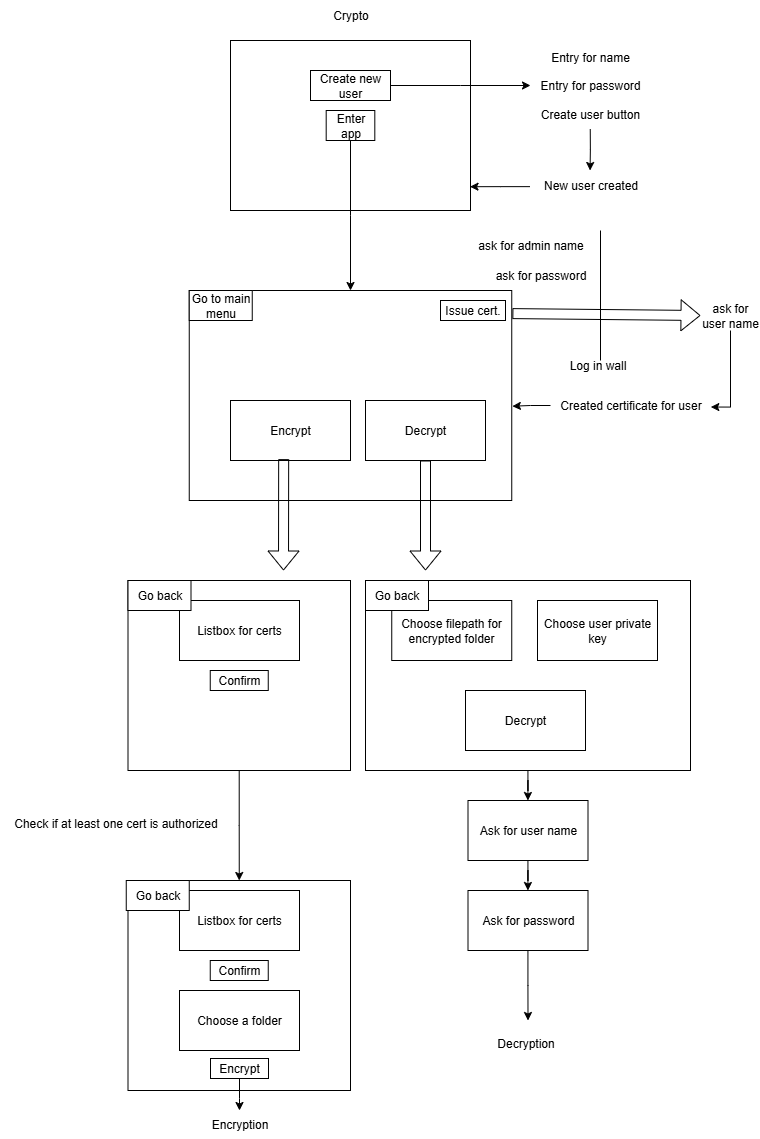

The diagram above was exported from draw.io. Its source (the exported page's mxGraphModel, read from the mxfile embedded in the PNG):
<mxGraphModel dx="1830" dy="820" grid="1" gridSize="10" guides="1" tooltips="1" connect="1" arrows="1" fold="1" page="1" pageScale="1" pageWidth="827" pageHeight="1169" math="0" shadow="0">
  <root>
    <mxCell id="0" />
    <mxCell id="1" parent="0" />
    <mxCell id="gnKoIaC-wr7jGHfxKd2l-1" value="" style="rounded=0;whiteSpace=wrap;html=1;" parent="1" vertex="1">
      <mxGeometry x="500" y="70" width="240" height="170" as="geometry" />
    </mxCell>
    <mxCell id="K5od_GI5bo9ZwnCLCw94-2" style="edgeStyle=orthogonalEdgeStyle;rounded=0;orthogonalLoop=1;jettySize=auto;html=1;" edge="1" parent="1" source="gnKoIaC-wr7jGHfxKd2l-2" target="gnKoIaC-wr7jGHfxKd2l-9">
      <mxGeometry relative="1" as="geometry" />
    </mxCell>
    <mxCell id="gnKoIaC-wr7jGHfxKd2l-2" value="Create new user" style="rounded=0;whiteSpace=wrap;html=1;" parent="1" vertex="1">
      <mxGeometry x="580" y="100" width="80" height="30" as="geometry" />
    </mxCell>
    <mxCell id="K5od_GI5bo9ZwnCLCw94-3" style="edgeStyle=orthogonalEdgeStyle;rounded=0;orthogonalLoop=1;jettySize=auto;html=1;" edge="1" parent="1" source="gnKoIaC-wr7jGHfxKd2l-3" target="gnKoIaC-wr7jGHfxKd2l-16">
      <mxGeometry relative="1" as="geometry" />
    </mxCell>
    <mxCell id="gnKoIaC-wr7jGHfxKd2l-3" value="Enter app" style="rounded=0;whiteSpace=wrap;html=1;" parent="1" vertex="1">
      <mxGeometry x="595.69" y="140" width="48.62" height="30" as="geometry" />
    </mxCell>
    <mxCell id="gnKoIaC-wr7jGHfxKd2l-4" value="Crypto" style="text;html=1;align=center;verticalAlign=middle;resizable=0;points=[];autosize=1;strokeColor=none;fillColor=none;" parent="1" vertex="1">
      <mxGeometry x="590" y="30" width="60" height="30" as="geometry" />
    </mxCell>
    <mxCell id="gnKoIaC-wr7jGHfxKd2l-9" value="Entry for name&lt;div&gt;&lt;br&gt;&lt;/div&gt;&lt;div&gt;Entry for password&lt;/div&gt;&lt;div&gt;&lt;br&gt;&lt;/div&gt;&lt;div&gt;Create user button&lt;/div&gt;" style="text;html=1;align=center;verticalAlign=middle;whiteSpace=wrap;rounded=0;" parent="1" vertex="1">
      <mxGeometry x="800" y="71.25" width="119.5" height="87.5" as="geometry" />
    </mxCell>
    <mxCell id="gnKoIaC-wr7jGHfxKd2l-16" value="" style="rounded=0;whiteSpace=wrap;html=1;" parent="1" vertex="1">
      <mxGeometry x="458.75" y="320" width="322.5" height="210" as="geometry" />
    </mxCell>
    <mxCell id="gnKoIaC-wr7jGHfxKd2l-18" value="Issue cert." style="rounded=0;whiteSpace=wrap;html=1;" parent="1" vertex="1">
      <mxGeometry x="710" y="330" width="65" height="20" as="geometry" />
    </mxCell>
    <mxCell id="gnKoIaC-wr7jGHfxKd2l-22" value="Encrypt" style="rounded=0;whiteSpace=wrap;html=1;" parent="1" vertex="1">
      <mxGeometry x="500" y="430" width="120" height="60" as="geometry" />
    </mxCell>
    <mxCell id="gnKoIaC-wr7jGHfxKd2l-23" value="Decrypt" style="rounded=0;whiteSpace=wrap;html=1;" parent="1" vertex="1">
      <mxGeometry x="635" y="430" width="120" height="60" as="geometry" />
    </mxCell>
    <mxCell id="gnKoIaC-wr7jGHfxKd2l-24" value="" style="shape=flexArrow;endArrow=classic;html=1;rounded=0;exitX=0.443;exitY=0.977;exitDx=0;exitDy=0;exitPerimeter=0;" parent="1" source="gnKoIaC-wr7jGHfxKd2l-22" edge="1">
      <mxGeometry width="50" height="50" relative="1" as="geometry">
        <mxPoint x="630" y="640" as="sourcePoint" />
        <mxPoint x="553" y="600" as="targetPoint" />
      </mxGeometry>
    </mxCell>
    <mxCell id="gnKoIaC-wr7jGHfxKd2l-25" value="" style="shape=flexArrow;endArrow=classic;html=1;rounded=0;exitX=0.5;exitY=1;exitDx=0;exitDy=0;" parent="1" source="gnKoIaC-wr7jGHfxKd2l-23" edge="1">
      <mxGeometry width="50" height="50" relative="1" as="geometry">
        <mxPoint x="680" y="580" as="sourcePoint" />
        <mxPoint x="695" y="600" as="targetPoint" />
      </mxGeometry>
    </mxCell>
    <mxCell id="gnKoIaC-wr7jGHfxKd2l-37" style="edgeStyle=orthogonalEdgeStyle;rounded=0;orthogonalLoop=1;jettySize=auto;html=1;entryX=0.5;entryY=0;entryDx=0;entryDy=0;" parent="1" source="gnKoIaC-wr7jGHfxKd2l-26" target="gnKoIaC-wr7jGHfxKd2l-36" edge="1">
      <mxGeometry relative="1" as="geometry" />
    </mxCell>
    <mxCell id="gnKoIaC-wr7jGHfxKd2l-26" value="" style="rounded=0;whiteSpace=wrap;html=1;" parent="1" vertex="1">
      <mxGeometry x="397.5" y="610" width="222.5" height="190" as="geometry" />
    </mxCell>
    <mxCell id="lKyjk_Pky7nkuGEUWO6d-2" style="edgeStyle=orthogonalEdgeStyle;rounded=0;orthogonalLoop=1;jettySize=auto;html=1;" parent="1" source="gnKoIaC-wr7jGHfxKd2l-31" target="gnKoIaC-wr7jGHfxKd2l-58" edge="1">
      <mxGeometry relative="1" as="geometry" />
    </mxCell>
    <mxCell id="gnKoIaC-wr7jGHfxKd2l-31" value="" style="rounded=0;whiteSpace=wrap;html=1;" parent="1" vertex="1">
      <mxGeometry x="635" y="610" width="325" height="190" as="geometry" />
    </mxCell>
    <mxCell id="gnKoIaC-wr7jGHfxKd2l-32" value="Listbox for certs" style="rounded=0;whiteSpace=wrap;html=1;" parent="1" vertex="1">
      <mxGeometry x="449" y="630" width="120" height="60" as="geometry" />
    </mxCell>
    <mxCell id="gnKoIaC-wr7jGHfxKd2l-33" value="Confirm" style="rounded=0;whiteSpace=wrap;html=1;" parent="1" vertex="1">
      <mxGeometry x="479.75" y="700" width="58" height="20" as="geometry" />
    </mxCell>
    <mxCell id="gnKoIaC-wr7jGHfxKd2l-36" value="" style="rounded=0;whiteSpace=wrap;html=1;" parent="1" vertex="1">
      <mxGeometry x="397.5" y="910" width="222.5" height="210" as="geometry" />
    </mxCell>
    <mxCell id="gnKoIaC-wr7jGHfxKd2l-38" value="Check if at least one cert is authorized" style="text;html=1;align=center;verticalAlign=middle;resizable=0;points=[];autosize=1;strokeColor=none;fillColor=none;" parent="1" vertex="1">
      <mxGeometry x="270" y="838" width="230" height="30" as="geometry" />
    </mxCell>
    <mxCell id="gnKoIaC-wr7jGHfxKd2l-39" value="Choose a folder" style="rounded=0;whiteSpace=wrap;html=1;" parent="1" vertex="1">
      <mxGeometry x="449" y="1020" width="120" height="60" as="geometry" />
    </mxCell>
    <mxCell id="gnKoIaC-wr7jGHfxKd2l-40" value="Listbox for certs" style="rounded=0;whiteSpace=wrap;html=1;" parent="1" vertex="1">
      <mxGeometry x="449" y="920" width="120" height="60" as="geometry" />
    </mxCell>
    <mxCell id="gnKoIaC-wr7jGHfxKd2l-41" value="Confirm" style="rounded=0;whiteSpace=wrap;html=1;" parent="1" vertex="1">
      <mxGeometry x="479.75" y="990" width="58" height="20" as="geometry" />
    </mxCell>
    <mxCell id="gnKoIaC-wr7jGHfxKd2l-43" value="Choose filepath for encrypted folder" style="rounded=0;whiteSpace=wrap;html=1;" parent="1" vertex="1">
      <mxGeometry x="661.25" y="630" width="120" height="60" as="geometry" />
    </mxCell>
    <mxCell id="gnKoIaC-wr7jGHfxKd2l-44" value="Choose user private key" style="rounded=0;whiteSpace=wrap;html=1;" parent="1" vertex="1">
      <mxGeometry x="807" y="630" width="120" height="60" as="geometry" />
    </mxCell>
    <mxCell id="gnKoIaC-wr7jGHfxKd2l-46" value="" style="shape=flexArrow;endArrow=classic;html=1;rounded=0;exitX=1.002;exitY=0.11;exitDx=0;exitDy=0;exitPerimeter=0;entryX=0;entryY=0.5;entryDx=0;entryDy=0;" parent="1" source="gnKoIaC-wr7jGHfxKd2l-16" target="gnKoIaC-wr7jGHfxKd2l-54" edge="1">
      <mxGeometry width="50" height="50" relative="1" as="geometry">
        <mxPoint x="900" y="350" as="sourcePoint" />
        <mxPoint x="960" y="340" as="targetPoint" />
      </mxGeometry>
    </mxCell>
    <mxCell id="gnKoIaC-wr7jGHfxKd2l-47" value="ask for admin name" style="text;html=1;align=center;verticalAlign=middle;resizable=0;points=[];autosize=1;strokeColor=none;fillColor=none;" parent="1" vertex="1">
      <mxGeometry x="735" y="260" width="130" height="30" as="geometry" />
    </mxCell>
    <mxCell id="gnKoIaC-wr7jGHfxKd2l-48" value="" style="endArrow=none;html=1;rounded=0;" parent="1" edge="1">
      <mxGeometry width="50" height="50" relative="1" as="geometry">
        <mxPoint x="870" y="390" as="sourcePoint" />
        <mxPoint x="870" y="260" as="targetPoint" />
      </mxGeometry>
    </mxCell>
    <mxCell id="gnKoIaC-wr7jGHfxKd2l-49" value="ask for password" style="text;html=1;align=center;verticalAlign=middle;resizable=0;points=[];autosize=1;strokeColor=none;fillColor=none;" parent="1" vertex="1">
      <mxGeometry x="755" y="290" width="110" height="30" as="geometry" />
    </mxCell>
    <mxCell id="gnKoIaC-wr7jGHfxKd2l-50" value="Log in wall" style="text;html=1;align=center;verticalAlign=middle;resizable=0;points=[];autosize=1;strokeColor=none;fillColor=none;" parent="1" vertex="1">
      <mxGeometry x="827" y="380" width="80" height="30" as="geometry" />
    </mxCell>
    <mxCell id="gnKoIaC-wr7jGHfxKd2l-54" value="ask for user name" style="text;html=1;align=center;verticalAlign=middle;whiteSpace=wrap;rounded=0;" parent="1" vertex="1">
      <mxGeometry x="970" y="330" width="60" height="30" as="geometry" />
    </mxCell>
    <mxCell id="gnKoIaC-wr7jGHfxKd2l-55" style="edgeStyle=orthogonalEdgeStyle;rounded=0;orthogonalLoop=1;jettySize=auto;html=1;entryX=1.002;entryY=0.551;entryDx=0;entryDy=0;entryPerimeter=0;" parent="1" source="K5od_GI5bo9ZwnCLCw94-9" target="gnKoIaC-wr7jGHfxKd2l-16" edge="1">
      <mxGeometry relative="1" as="geometry">
        <Array as="points" />
      </mxGeometry>
    </mxCell>
    <mxCell id="lKyjk_Pky7nkuGEUWO6d-3" style="edgeStyle=orthogonalEdgeStyle;rounded=0;orthogonalLoop=1;jettySize=auto;html=1;" parent="1" source="gnKoIaC-wr7jGHfxKd2l-58" target="gnKoIaC-wr7jGHfxKd2l-59" edge="1">
      <mxGeometry relative="1" as="geometry" />
    </mxCell>
    <mxCell id="gnKoIaC-wr7jGHfxKd2l-58" value="Ask for user name" style="rounded=0;whiteSpace=wrap;html=1;" parent="1" vertex="1">
      <mxGeometry x="737.5" y="830" width="120" height="60" as="geometry" />
    </mxCell>
    <mxCell id="lKyjk_Pky7nkuGEUWO6d-4" style="edgeStyle=orthogonalEdgeStyle;rounded=0;orthogonalLoop=1;jettySize=auto;html=1;" parent="1" source="gnKoIaC-wr7jGHfxKd2l-59" edge="1">
      <mxGeometry relative="1" as="geometry">
        <mxPoint x="797.5" y="1050" as="targetPoint" />
      </mxGeometry>
    </mxCell>
    <mxCell id="gnKoIaC-wr7jGHfxKd2l-59" value="Ask for password" style="rounded=0;whiteSpace=wrap;html=1;" parent="1" vertex="1">
      <mxGeometry x="737.5" y="920" width="120" height="60" as="geometry" />
    </mxCell>
    <mxCell id="gnKoIaC-wr7jGHfxKd2l-62" value="Decrypt" style="rounded=0;whiteSpace=wrap;html=1;" parent="1" vertex="1">
      <mxGeometry x="735" y="720" width="120" height="60" as="geometry" />
    </mxCell>
    <mxCell id="gnKoIaC-wr7jGHfxKd2l-64" value="Go back" style="rounded=0;whiteSpace=wrap;html=1;" parent="1" vertex="1">
      <mxGeometry x="397.5" y="610" width="63" height="30" as="geometry" />
    </mxCell>
    <mxCell id="gnKoIaC-wr7jGHfxKd2l-65" value="Go back" style="rounded=0;whiteSpace=wrap;html=1;" parent="1" vertex="1">
      <mxGeometry x="395.75" y="910" width="63" height="30" as="geometry" />
    </mxCell>
    <mxCell id="gnKoIaC-wr7jGHfxKd2l-66" value="Go back" style="rounded=0;whiteSpace=wrap;html=1;" parent="1" vertex="1">
      <mxGeometry x="635" y="610" width="63" height="30" as="geometry" />
    </mxCell>
    <mxCell id="gnKoIaC-wr7jGHfxKd2l-67" value="Go to main menu" style="rounded=0;whiteSpace=wrap;html=1;" parent="1" vertex="1">
      <mxGeometry x="458.75" y="320" width="63" height="30" as="geometry" />
    </mxCell>
    <mxCell id="lKyjk_Pky7nkuGEUWO6d-5" value="Decryption" style="text;html=1;align=center;verticalAlign=middle;resizable=0;points=[];autosize=1;strokeColor=none;fillColor=none;" parent="1" vertex="1">
      <mxGeometry x="755" y="1058" width="80" height="30" as="geometry" />
    </mxCell>
    <mxCell id="K5od_GI5bo9ZwnCLCw94-4" style="edgeStyle=orthogonalEdgeStyle;rounded=0;orthogonalLoop=1;jettySize=auto;html=1;" edge="1" parent="1" source="lKyjk_Pky7nkuGEUWO6d-7">
      <mxGeometry relative="1" as="geometry">
        <mxPoint x="509" y="1140" as="targetPoint" />
      </mxGeometry>
    </mxCell>
    <mxCell id="lKyjk_Pky7nkuGEUWO6d-7" value="Encrypt" style="rounded=0;whiteSpace=wrap;html=1;" parent="1" vertex="1">
      <mxGeometry x="480" y="1088" width="58" height="20" as="geometry" />
    </mxCell>
    <mxCell id="K5od_GI5bo9ZwnCLCw94-5" value="Encryption" style="text;html=1;align=center;verticalAlign=middle;resizable=0;points=[];autosize=1;strokeColor=none;fillColor=none;" vertex="1" parent="1">
      <mxGeometry x="468.75" y="1139" width="80" height="30" as="geometry" />
    </mxCell>
    <mxCell id="K5od_GI5bo9ZwnCLCw94-7" style="edgeStyle=orthogonalEdgeStyle;rounded=0;orthogonalLoop=1;jettySize=auto;html=1;exitX=-0.001;exitY=0.538;exitDx=0;exitDy=0;exitPerimeter=0;entryX=0.998;entryY=0.86;entryDx=0;entryDy=0;entryPerimeter=0;" edge="1" parent="1" source="K5od_GI5bo9ZwnCLCw94-8" target="gnKoIaC-wr7jGHfxKd2l-1">
      <mxGeometry relative="1" as="geometry">
        <Array as="points" />
      </mxGeometry>
    </mxCell>
    <mxCell id="K5od_GI5bo9ZwnCLCw94-10" value="" style="edgeStyle=orthogonalEdgeStyle;rounded=0;orthogonalLoop=1;jettySize=auto;html=1;entryX=1.002;entryY=0.551;entryDx=0;entryDy=0;entryPerimeter=0;" edge="1" parent="1" source="gnKoIaC-wr7jGHfxKd2l-54" target="K5od_GI5bo9ZwnCLCw94-9">
      <mxGeometry relative="1" as="geometry">
        <Array as="points">
          <mxPoint x="1000" y="436" />
        </Array>
        <mxPoint x="1000" y="360" as="sourcePoint" />
        <mxPoint x="782" y="436" as="targetPoint" />
      </mxGeometry>
    </mxCell>
    <mxCell id="K5od_GI5bo9ZwnCLCw94-9" value="Created certificate for user" style="text;html=1;align=center;verticalAlign=middle;resizable=0;points=[];autosize=1;strokeColor=none;fillColor=none;" vertex="1" parent="1">
      <mxGeometry x="820" y="420" width="160" height="30" as="geometry" />
    </mxCell>
    <mxCell id="K5od_GI5bo9ZwnCLCw94-11" value="" style="edgeStyle=orthogonalEdgeStyle;rounded=0;orthogonalLoop=1;jettySize=auto;html=1;exitX=0.5;exitY=1;exitDx=0;exitDy=0;" edge="1" parent="1" source="gnKoIaC-wr7jGHfxKd2l-9" target="K5od_GI5bo9ZwnCLCw94-8">
      <mxGeometry relative="1" as="geometry">
        <mxPoint x="860" y="159" as="sourcePoint" />
        <mxPoint x="739" y="219" as="targetPoint" />
        <Array as="points" />
      </mxGeometry>
    </mxCell>
    <mxCell id="K5od_GI5bo9ZwnCLCw94-8" value="New user created" style="text;html=1;align=center;verticalAlign=middle;resizable=0;points=[];autosize=1;strokeColor=none;fillColor=none;" vertex="1" parent="1">
      <mxGeometry x="799.5" y="200" width="120" height="30" as="geometry" />
    </mxCell>
  </root>
</mxGraphModel>